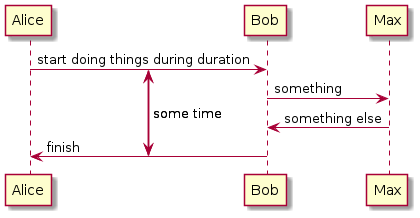

The diagram above was rendered by PlantUML. Its source (embedded in the PNG):
@startuml
!pragma teoz true

{start} Alice -> Bob : start doing things during duration
Bob -> Max : something
Max -> Bob : something else
{end} Bob -> Alice : finish

{start} <-> {end} : some time

@enduml